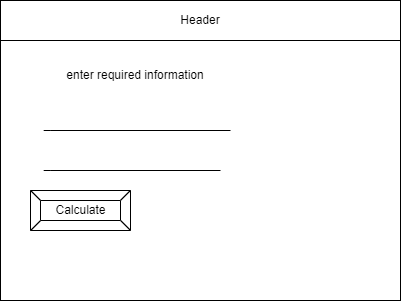

The diagram above was exported from draw.io. Its source (the exported page's mxGraphModel, read from the mxfile embedded in the PNG):
<mxGraphModel dx="690" dy="526" grid="1" gridSize="10" guides="1" tooltips="1" connect="1" arrows="1" fold="1" page="1" pageScale="1" pageWidth="850" pageHeight="1100" math="0" shadow="0">
  <root>
    <mxCell id="0" />
    <mxCell id="1" parent="0" />
    <mxCell id="2" value="" style="rounded=0;whiteSpace=wrap;html=1;" parent="1" vertex="1">
      <mxGeometry x="80" y="80" width="400" height="300" as="geometry" />
    </mxCell>
    <mxCell id="3" value="Header" style="rounded=0;whiteSpace=wrap;html=1;" parent="1" vertex="1">
      <mxGeometry x="80" y="80" width="400" height="40" as="geometry" />
    </mxCell>
    <mxCell id="6" value="Calculate" style="labelPosition=center;verticalLabelPosition=middle;align=center;html=1;shape=mxgraph.basic.button;dx=10;" parent="1" vertex="1">
      <mxGeometry x="110" y="270" width="100" height="40" as="geometry" />
    </mxCell>
    <mxCell id="7" value="" style="endArrow=none;html=1;" edge="1" parent="1">
      <mxGeometry width="50" height="50" relative="1" as="geometry">
        <mxPoint x="130" y="250" as="sourcePoint" />
        <mxPoint x="300" y="250" as="targetPoint" />
        <Array as="points">
          <mxPoint x="120" y="250" />
        </Array>
      </mxGeometry>
    </mxCell>
    <mxCell id="8" value="" style="endArrow=none;html=1;" edge="1" parent="1">
      <mxGeometry width="50" height="50" relative="1" as="geometry">
        <mxPoint x="130" y="210" as="sourcePoint" />
        <mxPoint x="310" y="210" as="targetPoint" />
        <Array as="points">
          <mxPoint x="120" y="210" />
        </Array>
      </mxGeometry>
    </mxCell>
    <mxCell id="10" value="enter required information&lt;br&gt;" style="text;html=1;strokeColor=none;fillColor=none;align=center;verticalAlign=middle;whiteSpace=wrap;rounded=0;" vertex="1" parent="1">
      <mxGeometry x="100" y="140" width="230" height="30" as="geometry" />
    </mxCell>
  </root>
</mxGraphModel>